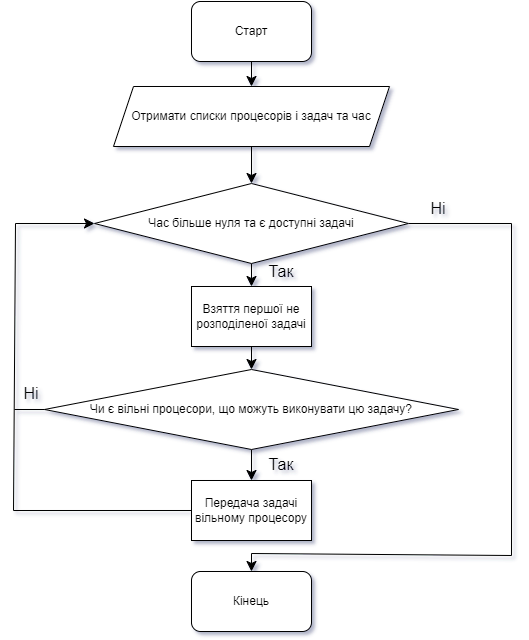

The diagram above was exported from draw.io. Its source (the exported page's mxGraphModel, read from the mxfile embedded in the PNG):
<mxGraphModel dx="2426" dy="1710" grid="0" gridSize="10" guides="1" tooltips="1" connect="1" arrows="1" fold="1" page="0" pageScale="1" pageWidth="850" pageHeight="1100" math="0" shadow="0">
  <root>
    <mxCell id="0" />
    <mxCell id="1" parent="0" />
    <mxCell id="ziwOl3EqPtEY-iFUd6bd-3" style="edgeStyle=none;curved=1;rounded=0;orthogonalLoop=1;jettySize=auto;html=1;exitX=0.5;exitY=1;exitDx=0;exitDy=0;entryX=0.5;entryY=0;entryDx=0;entryDy=0;fontSize=12;startSize=8;endSize=8;" edge="1" parent="1" source="ziwOl3EqPtEY-iFUd6bd-1" target="ziwOl3EqPtEY-iFUd6bd-2">
      <mxGeometry relative="1" as="geometry" />
    </mxCell>
    <mxCell id="ziwOl3EqPtEY-iFUd6bd-1" value="Старт" style="rounded=1;whiteSpace=wrap;html=1;" vertex="1" parent="1">
      <mxGeometry x="99" y="-125" width="120" height="60" as="geometry" />
    </mxCell>
    <mxCell id="ziwOl3EqPtEY-iFUd6bd-5" style="edgeStyle=none;curved=1;rounded=0;orthogonalLoop=1;jettySize=auto;html=1;exitX=0.5;exitY=1;exitDx=0;exitDy=0;entryX=0.5;entryY=0;entryDx=0;entryDy=0;fontSize=12;startSize=8;endSize=8;" edge="1" parent="1" source="ziwOl3EqPtEY-iFUd6bd-2" target="ziwOl3EqPtEY-iFUd6bd-4">
      <mxGeometry relative="1" as="geometry" />
    </mxCell>
    <mxCell id="ziwOl3EqPtEY-iFUd6bd-2" value="Отримати списки процесорів і задач та час" style="shape=parallelogram;perimeter=parallelogramPerimeter;whiteSpace=wrap;html=1;fixedSize=1;" vertex="1" parent="1">
      <mxGeometry x="21" y="-40" width="276" height="60" as="geometry" />
    </mxCell>
    <mxCell id="ziwOl3EqPtEY-iFUd6bd-8" style="edgeStyle=none;curved=1;rounded=0;orthogonalLoop=1;jettySize=auto;html=1;exitX=0.5;exitY=1;exitDx=0;exitDy=0;entryX=0.5;entryY=0;entryDx=0;entryDy=0;fontSize=12;startSize=8;endSize=8;" edge="1" parent="1" source="ziwOl3EqPtEY-iFUd6bd-4" target="ziwOl3EqPtEY-iFUd6bd-7">
      <mxGeometry relative="1" as="geometry" />
    </mxCell>
    <mxCell id="ziwOl3EqPtEY-iFUd6bd-16" style="edgeStyle=none;curved=0;rounded=0;orthogonalLoop=1;jettySize=auto;html=1;exitX=1;exitY=0.5;exitDx=0;exitDy=0;fontSize=12;startSize=8;endSize=8;entryX=0.5;entryY=0;entryDx=0;entryDy=0;" edge="1" parent="1" source="ziwOl3EqPtEY-iFUd6bd-4" target="ziwOl3EqPtEY-iFUd6bd-17">
      <mxGeometry relative="1" as="geometry">
        <mxPoint x="159" y="429" as="targetPoint" />
        <Array as="points">
          <mxPoint x="419" y="97" />
          <mxPoint x="419" y="429" />
          <mxPoint x="159" y="427" />
        </Array>
      </mxGeometry>
    </mxCell>
    <mxCell id="ziwOl3EqPtEY-iFUd6bd-4" value="Час більше нуля та є доступні задачі" style="rhombus;whiteSpace=wrap;html=1;" vertex="1" parent="1">
      <mxGeometry x="2" y="57" width="314" height="80" as="geometry" />
    </mxCell>
    <mxCell id="ziwOl3EqPtEY-iFUd6bd-10" style="edgeStyle=none;curved=1;rounded=0;orthogonalLoop=1;jettySize=auto;html=1;exitX=0.5;exitY=1;exitDx=0;exitDy=0;entryX=0.5;entryY=0;entryDx=0;entryDy=0;fontSize=12;startSize=8;endSize=8;" edge="1" parent="1" source="ziwOl3EqPtEY-iFUd6bd-7" target="ziwOl3EqPtEY-iFUd6bd-9">
      <mxGeometry relative="1" as="geometry" />
    </mxCell>
    <mxCell id="ziwOl3EqPtEY-iFUd6bd-7" value="Взяття першої не розподіленої задачі" style="rounded=0;whiteSpace=wrap;html=1;" vertex="1" parent="1">
      <mxGeometry x="99" y="160" width="120" height="60" as="geometry" />
    </mxCell>
    <mxCell id="ziwOl3EqPtEY-iFUd6bd-12" style="edgeStyle=none;curved=1;rounded=0;orthogonalLoop=1;jettySize=auto;html=1;exitX=0.5;exitY=1;exitDx=0;exitDy=0;entryX=0.5;entryY=0;entryDx=0;entryDy=0;fontSize=12;startSize=8;endSize=8;" edge="1" parent="1" source="ziwOl3EqPtEY-iFUd6bd-9" target="ziwOl3EqPtEY-iFUd6bd-11">
      <mxGeometry relative="1" as="geometry" />
    </mxCell>
    <mxCell id="ziwOl3EqPtEY-iFUd6bd-9" value="Чи є вільні процесори, що можуть виконувати цю задачу?" style="rhombus;whiteSpace=wrap;html=1;" vertex="1" parent="1">
      <mxGeometry x="-48" y="243" width="414" height="80" as="geometry" />
    </mxCell>
    <mxCell id="ziwOl3EqPtEY-iFUd6bd-11" value="Передача задачі вільному процесору" style="rounded=0;whiteSpace=wrap;html=1;" vertex="1" parent="1">
      <mxGeometry x="99" y="354" width="120" height="60" as="geometry" />
    </mxCell>
    <mxCell id="ziwOl3EqPtEY-iFUd6bd-14" value="" style="endArrow=classic;html=1;rounded=0;fontSize=12;startSize=8;endSize=8;curved=0;exitX=0;exitY=0.5;exitDx=0;exitDy=0;entryX=0;entryY=0.5;entryDx=0;entryDy=0;" edge="1" parent="1" source="ziwOl3EqPtEY-iFUd6bd-11" target="ziwOl3EqPtEY-iFUd6bd-4">
      <mxGeometry width="50" height="50" relative="1" as="geometry">
        <mxPoint y="423" as="sourcePoint" />
        <mxPoint x="50" y="373" as="targetPoint" />
        <Array as="points">
          <mxPoint x="-79" y="384" />
          <mxPoint x="-77" y="97" />
        </Array>
      </mxGeometry>
    </mxCell>
    <mxCell id="ziwOl3EqPtEY-iFUd6bd-15" value="" style="endArrow=none;html=1;rounded=0;fontSize=12;startSize=8;endSize=8;curved=1;entryX=0;entryY=0.5;entryDx=0;entryDy=0;endFill=0;" edge="1" parent="1" target="ziwOl3EqPtEY-iFUd6bd-9">
      <mxGeometry width="50" height="50" relative="1" as="geometry">
        <mxPoint x="-78" y="283" as="sourcePoint" />
        <mxPoint x="-28" y="234" as="targetPoint" />
      </mxGeometry>
    </mxCell>
    <mxCell id="ziwOl3EqPtEY-iFUd6bd-17" value="Кінець" style="rounded=1;whiteSpace=wrap;html=1;" vertex="1" parent="1">
      <mxGeometry x="99" y="445" width="120" height="60" as="geometry" />
    </mxCell>
    <mxCell id="ziwOl3EqPtEY-iFUd6bd-18" value="Ні" style="text;html=1;align=center;verticalAlign=middle;whiteSpace=wrap;rounded=0;fontSize=16;" vertex="1" parent="1">
      <mxGeometry x="316" y="67" width="60" height="30" as="geometry" />
    </mxCell>
    <mxCell id="ziwOl3EqPtEY-iFUd6bd-19" value="Ні" style="text;html=1;align=center;verticalAlign=middle;whiteSpace=wrap;rounded=0;fontSize=16;" vertex="1" parent="1">
      <mxGeometry x="-91" y="252" width="60" height="30" as="geometry" />
    </mxCell>
    <mxCell id="ziwOl3EqPtEY-iFUd6bd-20" value="Так" style="text;html=1;align=center;verticalAlign=middle;whiteSpace=wrap;rounded=0;fontSize=16;" vertex="1" parent="1">
      <mxGeometry x="159" y="323" width="60" height="30" as="geometry" />
    </mxCell>
    <mxCell id="ziwOl3EqPtEY-iFUd6bd-21" value="Так" style="text;html=1;align=center;verticalAlign=middle;whiteSpace=wrap;rounded=0;fontSize=16;" vertex="1" parent="1">
      <mxGeometry x="159" y="130" width="60" height="30" as="geometry" />
    </mxCell>
  </root>
</mxGraphModel>